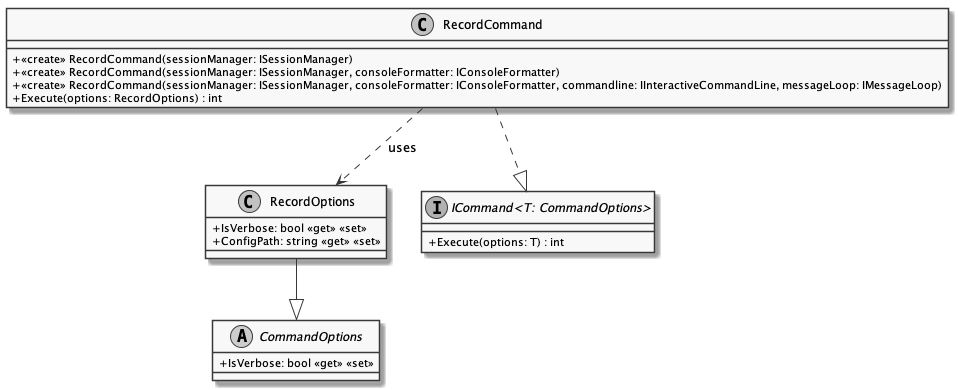

The diagram above was rendered by PlantUML. Its source (embedded in the PNG):
@startuml RecordCommand
skinparam monochrome true
skinparam classAttributeIconSize 0

class RecordCommand {
    + <<create>> RecordCommand(sessionManager: ISessionManager)
    + <<create>> RecordCommand(sessionManager: ISessionManager, consoleFormatter: IConsoleFormatter)
    + <<create>> RecordCommand(sessionManager: ISessionManager, consoleFormatter: IConsoleFormatter, commandline: IInteractiveCommandLine, messageLoop: IMessageLoop)
    + Execute(options: RecordOptions) : int
}

class RecordOptions {
    + IsVerbose: bool <<get>> <<set>>
    + ConfigPath: string <<get>> <<set>>
}
interface "ICommand<T: CommandOptions>" {
    + Execute(options: T) : int
}
abstract class CommandOptions {
    + IsVerbose: bool <<get>> <<set>>
}

RecordOptions --|> CommandOptions
RecordCommand ..> RecordOptions : "uses"
RecordCommand ..|> "ICommand<T: CommandOptions>"

@enduml